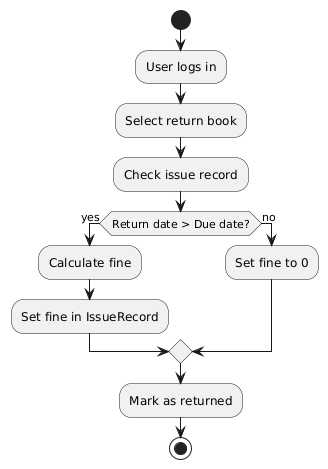

The diagram above was rendered by PlantUML. Its source (embedded in the PNG):
@startuml
start
:User logs in;
:Select return book;
:Check issue record;
if (Return date > Due date?) then (yes)
  :Calculate fine;
  :Set fine in IssueRecord;
else (no)
  :Set fine to 0;
endif
:Mark as returned;
stop
@enduml